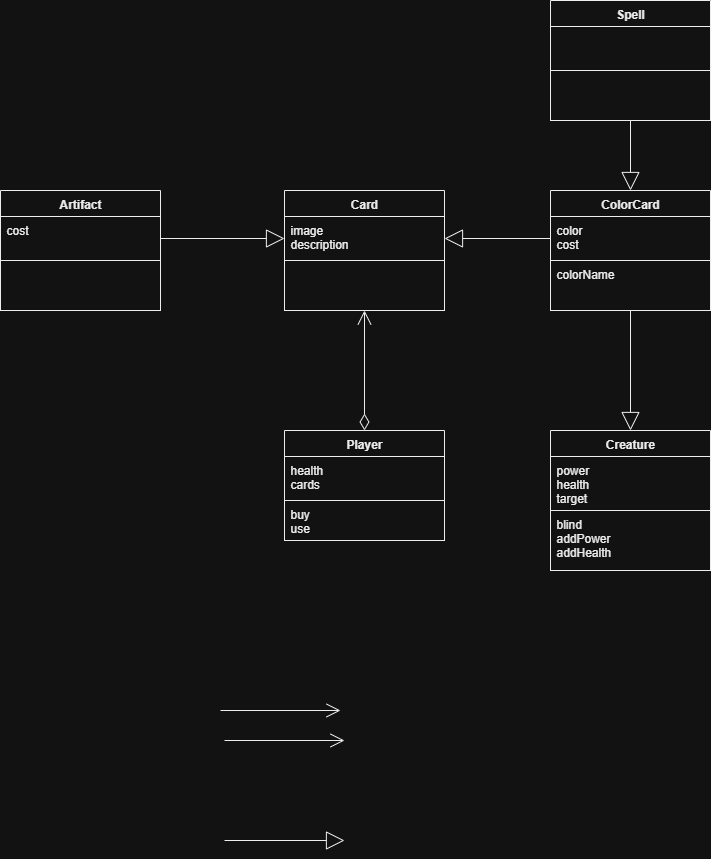

The diagram above was exported from draw.io. Its source (the exported page's mxGraphModel, read from the mxfile embedded in the PNG):
<mxGraphModel dx="1281" dy="1826" grid="1" gridSize="10" guides="1" tooltips="1" connect="1" arrows="1" fold="1" page="1" pageScale="1" pageWidth="827" pageHeight="1169" math="0" shadow="0">
  <root>
    <mxCell id="0" />
    <mxCell id="1" parent="0" />
    <mxCell id="4fd0V-Z6Qa_JkY72ucR3-1" value="Spell" style="swimlane;fontStyle=1;align=center;verticalAlign=top;childLayout=stackLayout;horizontal=1;startSize=26;horizontalStack=0;resizeParent=1;resizeParentMax=0;resizeLast=0;collapsible=1;marginBottom=0;fontColor=#000000;strokeColor=#000000;fillColor=#FFFFFF;" vertex="1" parent="1">
      <mxGeometry x="680" y="-200" width="160" height="120" as="geometry" />
    </mxCell>
    <mxCell id="4fd0V-Z6Qa_JkY72ucR3-2" value="" style="text;strokeColor=#000000;fillColor=#FFFFFF;align=left;verticalAlign=top;spacingLeft=4;spacingRight=4;overflow=hidden;rotatable=0;points=[[0,0.5],[1,0.5]];portConstraint=eastwest;fontColor=#000000;" vertex="1" parent="4fd0V-Z6Qa_JkY72ucR3-1">
      <mxGeometry y="26" width="160" height="44" as="geometry" />
    </mxCell>
    <mxCell id="4fd0V-Z6Qa_JkY72ucR3-3" value="" style="text;strokeColor=#000000;fillColor=#FFFFFF;align=left;verticalAlign=top;spacingLeft=4;spacingRight=4;overflow=hidden;rotatable=0;points=[[0,0.5],[1,0.5]];portConstraint=eastwest;fontColor=#000000;" vertex="1" parent="4fd0V-Z6Qa_JkY72ucR3-1">
      <mxGeometry y="70" width="160" height="50" as="geometry" />
    </mxCell>
    <mxCell id="4fd0V-Z6Qa_JkY72ucR3-4" value="" style="endArrow=open;html=1;endSize=12;startArrow=diamondThin;startSize=14;startFill=0;edgeStyle=orthogonalEdgeStyle;align=left;verticalAlign=bottom;fontColor=#000000;strokeColor=#000000;entryX=0.5;entryY=1;entryDx=0;entryDy=0;exitX=0.5;exitY=0;exitDx=0;exitDy=0;" edge="1" parent="1" source="4fd0V-Z6Qa_JkY72ucR3-34" target="4fd0V-Z6Qa_JkY72ucR3-11">
      <mxGeometry x="-1" y="3" relative="1" as="geometry">
        <mxPoint x="520" y="220" as="sourcePoint" />
        <mxPoint x="280" y="340" as="targetPoint" />
        <Array as="points" />
      </mxGeometry>
    </mxCell>
    <mxCell id="4fd0V-Z6Qa_JkY72ucR3-5" value="ColorCard" style="swimlane;fontStyle=1;align=center;verticalAlign=top;childLayout=stackLayout;horizontal=1;startSize=26;horizontalStack=0;resizeParent=1;resizeParentMax=0;resizeLast=0;collapsible=1;marginBottom=0;fontColor=#000000;strokeColor=#000000;fillColor=#FFFFFF;" vertex="1" parent="1">
      <mxGeometry x="680" y="-10" width="160" height="120" as="geometry" />
    </mxCell>
    <mxCell id="4fd0V-Z6Qa_JkY72ucR3-6" value="color&#10;cost" style="text;strokeColor=#000000;fillColor=#FFFFFF;align=left;verticalAlign=top;spacingLeft=4;spacingRight=4;overflow=hidden;rotatable=0;points=[[0,0.5],[1,0.5]];portConstraint=eastwest;fontColor=#000000;" vertex="1" parent="4fd0V-Z6Qa_JkY72ucR3-5">
      <mxGeometry y="26" width="160" height="44" as="geometry" />
    </mxCell>
    <mxCell id="4fd0V-Z6Qa_JkY72ucR3-7" value="colorName" style="text;strokeColor=#000000;fillColor=#FFFFFF;align=left;verticalAlign=top;spacingLeft=4;spacingRight=4;overflow=hidden;rotatable=0;points=[[0,0.5],[1,0.5]];portConstraint=eastwest;fontColor=#000000;" vertex="1" parent="4fd0V-Z6Qa_JkY72ucR3-5">
      <mxGeometry y="70" width="160" height="50" as="geometry" />
    </mxCell>
    <mxCell id="4fd0V-Z6Qa_JkY72ucR3-8" value="Artifact" style="swimlane;fontStyle=1;align=center;verticalAlign=top;childLayout=stackLayout;horizontal=1;startSize=26;horizontalStack=0;resizeParent=1;resizeParentMax=0;resizeLast=0;collapsible=1;marginBottom=0;fontColor=#000000;strokeColor=#000000;fillColor=#FFFFFF;" vertex="1" parent="1">
      <mxGeometry x="130" y="-10" width="160" height="120" as="geometry" />
    </mxCell>
    <mxCell id="4fd0V-Z6Qa_JkY72ucR3-9" value="cost" style="text;strokeColor=#000000;fillColor=#FFFFFF;align=left;verticalAlign=top;spacingLeft=4;spacingRight=4;overflow=hidden;rotatable=0;points=[[0,0.5],[1,0.5]];portConstraint=eastwest;fontColor=#000000;" vertex="1" parent="4fd0V-Z6Qa_JkY72ucR3-8">
      <mxGeometry y="26" width="160" height="44" as="geometry" />
    </mxCell>
    <mxCell id="4fd0V-Z6Qa_JkY72ucR3-10" value="" style="text;strokeColor=#000000;fillColor=#FFFFFF;align=left;verticalAlign=top;spacingLeft=4;spacingRight=4;overflow=hidden;rotatable=0;points=[[0,0.5],[1,0.5]];portConstraint=eastwest;fontColor=#000000;" vertex="1" parent="4fd0V-Z6Qa_JkY72ucR3-8">
      <mxGeometry y="70" width="160" height="50" as="geometry" />
    </mxCell>
    <mxCell id="4fd0V-Z6Qa_JkY72ucR3-11" value="Card" style="swimlane;fontStyle=1;align=center;verticalAlign=top;childLayout=stackLayout;horizontal=1;startSize=26;horizontalStack=0;resizeParent=1;resizeParentMax=0;resizeLast=0;collapsible=1;marginBottom=0;fontColor=#000000;strokeColor=#000000;fillColor=#FFFFFF;" vertex="1" parent="1">
      <mxGeometry x="414" y="-10" width="160" height="120" as="geometry" />
    </mxCell>
    <mxCell id="4fd0V-Z6Qa_JkY72ucR3-12" value="image&#10;description" style="text;strokeColor=#000000;fillColor=#FFFFFF;align=left;verticalAlign=top;spacingLeft=4;spacingRight=4;overflow=hidden;rotatable=0;points=[[0,0.5],[1,0.5]];portConstraint=eastwest;fontColor=#000000;" vertex="1" parent="4fd0V-Z6Qa_JkY72ucR3-11">
      <mxGeometry y="26" width="160" height="44" as="geometry" />
    </mxCell>
    <mxCell id="4fd0V-Z6Qa_JkY72ucR3-13" value="" style="text;strokeColor=#000000;fillColor=#FFFFFF;align=left;verticalAlign=top;spacingLeft=4;spacingRight=4;overflow=hidden;rotatable=0;points=[[0,0.5],[1,0.5]];portConstraint=eastwest;fontColor=#000000;" vertex="1" parent="4fd0V-Z6Qa_JkY72ucR3-11">
      <mxGeometry y="70" width="160" height="50" as="geometry" />
    </mxCell>
    <mxCell id="4fd0V-Z6Qa_JkY72ucR3-17" value="" style="endArrow=open;endFill=1;endSize=12;html=1;fontColor=#000000;strokeColor=#000000;" edge="1" parent="1">
      <mxGeometry width="160" relative="1" as="geometry">
        <mxPoint x="350" y="510" as="sourcePoint" />
        <mxPoint x="470" y="510" as="targetPoint" />
      </mxGeometry>
    </mxCell>
    <mxCell id="4fd0V-Z6Qa_JkY72ucR3-18" value="" style="endArrow=open;endFill=1;endSize=12;html=1;fontColor=#000000;strokeColor=#000000;" edge="1" parent="1">
      <mxGeometry width="160" relative="1" as="geometry">
        <mxPoint x="354" y="540" as="sourcePoint" />
        <mxPoint x="474" y="540" as="targetPoint" />
      </mxGeometry>
    </mxCell>
    <mxCell id="4fd0V-Z6Qa_JkY72ucR3-23" value="" style="endArrow=block;endSize=16;endFill=0;html=1;strokeColor=#000000;fontColor=#000000;labelBackgroundColor=#FFFFFF;entryX=0;entryY=0.5;entryDx=0;entryDy=0;" edge="1" parent="1" source="4fd0V-Z6Qa_JkY72ucR3-9" target="4fd0V-Z6Qa_JkY72ucR3-12">
      <mxGeometry width="160" relative="1" as="geometry">
        <mxPoint x="310" y="30" as="sourcePoint" />
        <mxPoint x="414" y="30" as="targetPoint" />
      </mxGeometry>
    </mxCell>
    <mxCell id="4fd0V-Z6Qa_JkY72ucR3-25" value="" style="endArrow=block;endSize=16;endFill=0;html=1;strokeColor=#000000;fontColor=#000000;labelBackgroundColor=#FFFFFF;" edge="1" parent="1">
      <mxGeometry width="160" relative="1" as="geometry">
        <mxPoint x="354" y="640" as="sourcePoint" />
        <mxPoint x="474" y="640" as="targetPoint" />
      </mxGeometry>
    </mxCell>
    <mxCell id="4fd0V-Z6Qa_JkY72ucR3-24" value="" style="endArrow=block;endSize=16;endFill=0;html=1;strokeColor=#000000;fontColor=#000000;labelBackgroundColor=#FFFFFF;entryX=1;entryY=0.5;entryDx=0;entryDy=0;" edge="1" parent="1" source="4fd0V-Z6Qa_JkY72ucR3-6" target="4fd0V-Z6Qa_JkY72ucR3-12">
      <mxGeometry width="160" relative="1" as="geometry">
        <mxPoint x="674" y="40" as="sourcePoint" />
        <mxPoint x="574" y="40" as="targetPoint" />
      </mxGeometry>
    </mxCell>
    <mxCell id="4fd0V-Z6Qa_JkY72ucR3-30" value="Creature" style="swimlane;fontStyle=1;align=center;verticalAlign=top;childLayout=stackLayout;horizontal=1;startSize=26;horizontalStack=0;resizeParent=1;resizeParentMax=0;resizeLast=0;collapsible=1;marginBottom=0;fontColor=#000000;strokeColor=#000000;fillColor=#FFFFFF;" vertex="1" parent="1">
      <mxGeometry x="680" y="230" width="160" height="140" as="geometry" />
    </mxCell>
    <mxCell id="4fd0V-Z6Qa_JkY72ucR3-31" value="power&#10;health&#10;target" style="text;strokeColor=#000000;fillColor=#FFFFFF;align=left;verticalAlign=top;spacingLeft=4;spacingRight=4;overflow=hidden;rotatable=0;points=[[0,0.5],[1,0.5]];portConstraint=eastwest;fontColor=#000000;" vertex="1" parent="4fd0V-Z6Qa_JkY72ucR3-30">
      <mxGeometry y="26" width="160" height="54" as="geometry" />
    </mxCell>
    <mxCell id="4fd0V-Z6Qa_JkY72ucR3-32" value="blind&#10;addPower&#10;addHealth&#10;" style="text;strokeColor=#000000;fillColor=#FFFFFF;align=left;verticalAlign=top;spacingLeft=4;spacingRight=4;overflow=hidden;rotatable=0;points=[[0,0.5],[1,0.5]];portConstraint=eastwest;fontColor=#000000;" vertex="1" parent="4fd0V-Z6Qa_JkY72ucR3-30">
      <mxGeometry y="80" width="160" height="60" as="geometry" />
    </mxCell>
    <mxCell id="4fd0V-Z6Qa_JkY72ucR3-33" value="" style="endArrow=block;endSize=16;endFill=0;html=1;strokeColor=#000000;fontColor=#000000;labelBackgroundColor=#FFFFFF;entryX=0.5;entryY=0;entryDx=0;entryDy=0;exitX=0.5;exitY=1;exitDx=0;exitDy=0;" edge="1" parent="1" source="4fd0V-Z6Qa_JkY72ucR3-5" target="4fd0V-Z6Qa_JkY72ucR3-30">
      <mxGeometry width="160" relative="1" as="geometry">
        <mxPoint x="750" y="240" as="sourcePoint" />
        <mxPoint x="874" y="240" as="targetPoint" />
      </mxGeometry>
    </mxCell>
    <mxCell id="4fd0V-Z6Qa_JkY72ucR3-34" value="Player" style="swimlane;fontStyle=1;align=center;verticalAlign=top;childLayout=stackLayout;horizontal=1;startSize=26;horizontalStack=0;resizeParent=1;resizeParentMax=0;resizeLast=0;collapsible=1;marginBottom=0;fontColor=#000000;strokeColor=#000000;fillColor=#FFFFFF;" vertex="1" parent="1">
      <mxGeometry x="414" y="230" width="160" height="110" as="geometry" />
    </mxCell>
    <mxCell id="4fd0V-Z6Qa_JkY72ucR3-35" value="health&#10;cards" style="text;strokeColor=#000000;fillColor=#FFFFFF;align=left;verticalAlign=top;spacingLeft=4;spacingRight=4;overflow=hidden;rotatable=0;points=[[0,0.5],[1,0.5]];portConstraint=eastwest;fontColor=#000000;" vertex="1" parent="4fd0V-Z6Qa_JkY72ucR3-34">
      <mxGeometry y="26" width="160" height="44" as="geometry" />
    </mxCell>
    <mxCell id="4fd0V-Z6Qa_JkY72ucR3-36" value="buy&#10;use" style="text;strokeColor=#000000;fillColor=#FFFFFF;align=left;verticalAlign=top;spacingLeft=4;spacingRight=4;overflow=hidden;rotatable=0;points=[[0,0.5],[1,0.5]];portConstraint=eastwest;fontColor=#000000;" vertex="1" parent="4fd0V-Z6Qa_JkY72ucR3-34">
      <mxGeometry y="70" width="160" height="40" as="geometry" />
    </mxCell>
    <mxCell id="4fd0V-Z6Qa_JkY72ucR3-40" value="" style="endArrow=block;endSize=16;endFill=0;html=1;strokeColor=#000000;fontColor=#000000;labelBackgroundColor=#FFFFFF;entryX=0.5;entryY=0;entryDx=0;entryDy=0;exitX=0.5;exitY=1;exitDx=0;exitDy=0;" edge="1" parent="1" source="4fd0V-Z6Qa_JkY72ucR3-1" target="4fd0V-Z6Qa_JkY72ucR3-5">
      <mxGeometry width="160" relative="1" as="geometry">
        <mxPoint x="760" y="-60" as="sourcePoint" />
        <mxPoint x="884" y="-60" as="targetPoint" />
      </mxGeometry>
    </mxCell>
  </root>
</mxGraphModel>